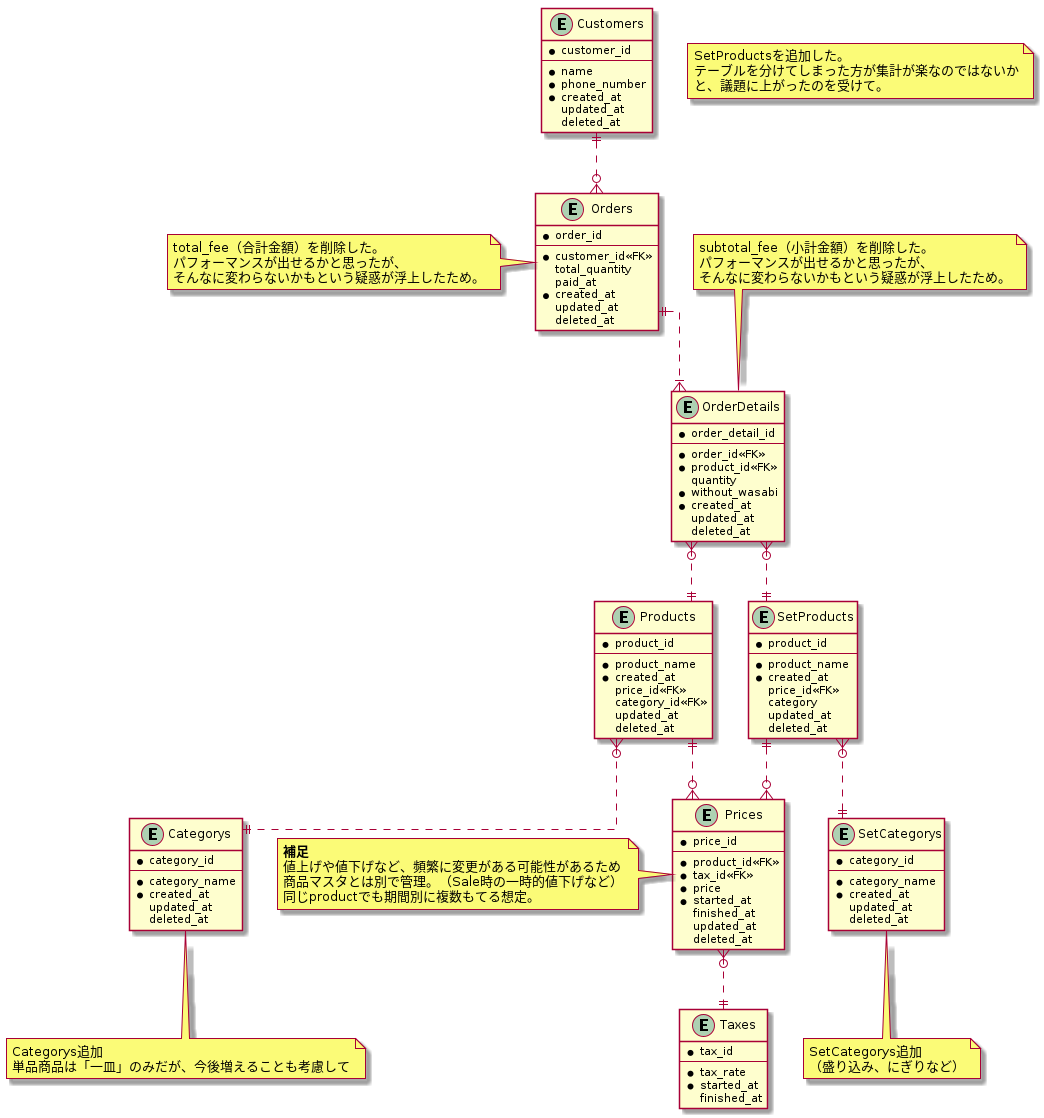

The diagram above was rendered by PlantUML. Its source (embedded in the PNG):
@startuml sushi_ordering_schema_01

skinparam {
   linetype ortho
}

entity "Customers" as Customers {
  * customer_id
  --
  * name
  * phone_number
  * created_at
    updated_at
    deleted_at
}

entity "Products" as Products {
  * product_id
  --
  * product_name
  * created_at
    price_id<<FK>>
    category_id<<FK>>
    updated_at
    deleted_at
}

entity "Categorys" as Categorys {
  * category_id
  --
  * category_name
  * created_at
    updated_at
    deleted_at
}

note bottom of Categorys
  Categorys追加
  単品商品は「一皿」のみだが、今後増えることも考慮して
end note

entity "SetProducts" as SetProducts {
  * product_id
  --
  * product_name
  * created_at
    price_id<<FK>>
    category
    updated_at
    deleted_at
}

entity "SetCategorys" as SetCategorys {
  * category_id
  --
  * category_name
  * created_at
    updated_at
    deleted_at
}

note bottom of SetCategorys
  SetCategorys追加
  （盛り込み、にぎりなど）
end note

entity "Prices" as Prices {
  * price_id
  --
  * product_id<<FK>>
  * tax_id<<FK>>
  * price
  * started_at
    finished_at
    updated_at
    deleted_at
}

note left of Prices
  <b>補足</b>
  値上げや値下げなど、頻繁に変更がある可能性があるため
  商品マスタとは別で管理。（Sale時の一時的値下げなど）
  同じproductでも期間別に複数もてる想定。
end note

entity "Taxes" as Taxes {
  * tax_id
  --
  * tax_rate
  * started_at
    finished_at
}

entity "Orders" as Orders {
  * order_id
  --
  * customer_id<<FK>>
    total_quantity
    paid_at
  * created_at
    updated_at
    deleted_at
}

note left of Orders
  total_fee（合計金額）を削除した。
  パフォーマンスが出せるかと思ったが、
  そんなに変わらないかもという疑惑が浮上したため。
end note

entity "OrderDetails" as OrderDetails {
  * order_detail_id
  --
  * order_id<<FK>>
  * product_id<<FK>>
    quantity
  * without_wasabi
  * created_at
    updated_at
    deleted_at
}

note top of OrderDetails
  subtotal_fee（小計金額）を削除した。
  パフォーマンスが出せるかと思ったが、
  そんなに変わらないかもという疑惑が浮上したため。
end note

Customers ||..o{ Orders
Orders ||..|{ OrderDetails
OrderDetails }o..|| Products
OrderDetails }o..|| SetProducts
Products ||..o{ Prices
SetProducts ||..o{ Prices
Products }o..|| Categorys
SetProducts }o..|| SetCategorys
Prices }o..|| Taxes

note as note1
  SetProductsを追加した。
  テーブルを分けてしまった方が集計が楽なのではないか
  と、議題に上がったのを受けて。
end note

@enduml